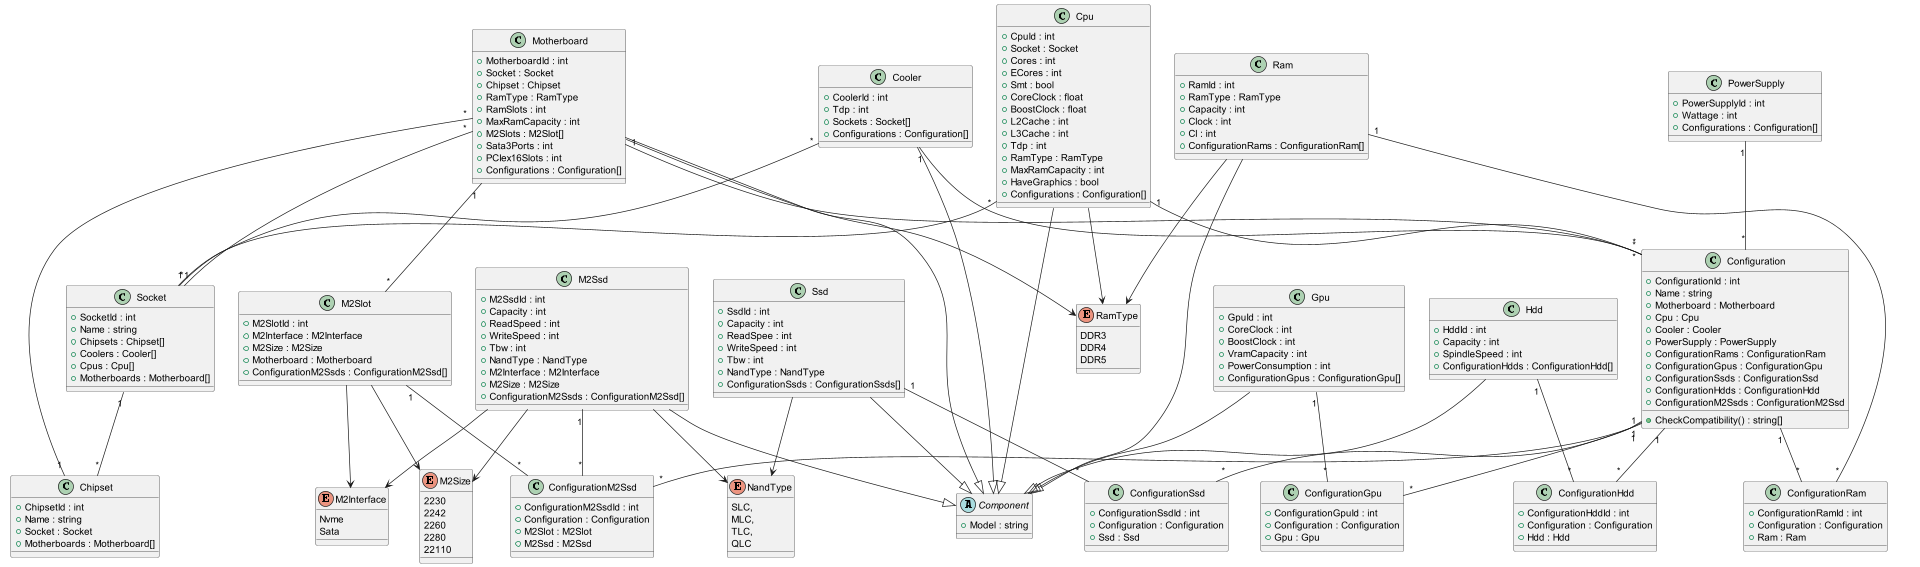

The diagram above was rendered by PlantUML. Its source (embedded in the PNG):
@startuml Class diagram 

scale 1920*1080

abstract class Component{
    + Model : string
}

enum NandType
{
    SLC,
    MLC,
    TLC,
    QLC
}

enum RamType{
    DDR3
    DDR4
    DDR5
}

enum M2Size
{
    2230
    2242
    2260
    2280
    22110
}

enum M2Interface
{
    Nvme
    Sata
}

Motherboard --> RamType
Motherboard --|> Component
Motherboard "*" -- "1" Socket
Motherboard "*" -- "1" Chipset
Motherboard "1" -- "*" M2Slot
Motherboard "1" -- "*" Configuration
class Motherboard{
    + MotherboardId : int
    + Socket : Socket
    + Chipset : Chipset
    + RamType : RamType
    + RamSlots : int
    + MaxRamCapacity : int
    + M2Slots : M2Slot[]
    + Sata3Ports : int
    + PCIex16Slots : int
    + Configurations : Configuration[]
}


M2Slot --> M2Interface
M2Slot --> M2Size
M2Slot "1" -- "*" ConfigurationM2Ssd
class M2Slot{
    + M2SlotId : int
    + M2Interface : M2Interface
    + M2Size : M2Size
    + Motherboard : Motherboard
    + ConfigurationM2Ssds : ConfigurationM2Ssd[]
}

Socket "1" -- "*" Chipset
class Socket{
    + SocketId : int
    + Name : string
    + Chipsets : Chipset[]
    + Coolers : Cooler[]
    + Cpus : Cpu[]
    + Motherboards : Motherboard[]
}

class Chipset{
    + ChipsetId : int
    + Name : string
    + Socket : Socket
    + Motherboards : Motherboard[]
}

Cpu --|> Component
Cpu --> RamType
Cpu "*" -- "1" Socket
Cpu "1" -- "*" Configuration
class Cpu{
    + CpuId : int
    + Socket : Socket
    + Cores : int
    + ECores : int
    + Smt : bool
    + CoreClock : float
    + BoostClock : float
    + L2Cache : int
    + L3Cache : int
    + Tdp : int
    + RamType : RamType
    + MaxRamCapacity : int
    + HaveGraphics : bool
    + Configurations : Configuration[]
}

Cooler --|> Component
Cooler "*" -- "*" Socket
Cooler "1" -- "*" Configuration
class Cooler{
    + CoolerId : int
    + Tdp : int
    + Sockets : Socket[]
    + Configurations : Configuration[]
}

Ram --|> Component
Ram --> RamType
Ram "1" -- "*" ConfigurationRam
class Ram{
    + RamId : int
    + RamType : RamType
    + Capacity : int
    + Clock : int
    + Cl : int
    + ConfigurationRams : ConfigurationRam[]
}

Gpu --|> Component
Gpu "1" -- "*" ConfigurationGpu
class Gpu{
    + GpuId : int
    + CoreClock : int
    + BoostClock : int
    + VramCapacity : int
    + PowerConsumption : int
    + ConfigurationGpus : ConfigurationGpu[]
}

Ssd --|> Component
Ssd "1" -- "*" ConfigurationSsd
Ssd --> NandType
class Ssd{
    + SsdId : int
    + Capacity : int
    + ReadSpee : int
    + WriteSpeed : int
    + Tbw : int
    + NandType : NandType
    + ConfigurationSsds : ConfigurationSsds[]
}

Hdd --|> Component
Hdd "1" -- "*" ConfigurationHdd
class Hdd{
    + HddId : int
    + Capacity : int
    + SpindleSpeed : int
    + ConfigurationHdds : ConfigurationHdd[]
}

M2Ssd --|> Component
M2Ssd "1" -- "*" ConfigurationM2Ssd
M2Ssd --> NandType
M2Ssd --> M2Interface
M2Ssd --> M2Size
class M2Ssd{
    + M2SsdId : int
    + Capacity : int
    + ReadSpeed : int
    + WriteSpeed : int
    + Tbw : int
    + NandType : NandType
    + M2Interface : M2Interface
    + M2Size : M2Size
    + ConfigurationM2Ssds : ConfigurationM2Ssd[]
}

PowerSupply "1" -- "*" Configuration
class PowerSupply{
    + PowerSupplyId : int
    + Wattage : int
    + Configurations : Configuration[]
}

Configuration "1" -- "*" ConfigurationRam
Configuration "1" -- "*" ConfigurationGpu
Configuration "1" -- "*" ConfigurationSsd
Configuration "1" -- "*" ConfigurationHdd
Configuration "1" -- "*" ConfigurationM2Ssd
class Configuration{
    + ConfigurationId : int
    + Name : string
    + Motherboard : Motherboard
    + Cpu : Cpu
    + Cooler : Cooler
    + PowerSupply : PowerSupply
    + ConfigurationRams : ConfigurationRam
    + ConfigurationGpus : ConfigurationGpu
    + ConfigurationSsds : ConfigurationSsd
    + ConfigurationHdds : ConfigurationHdd
    + ConfigurationM2Ssds : ConfigurationM2Ssd

    + CheckCompatibility() : string[]
}

class ConfigurationRam{
    + ConfigurationRamId : int
    + Configuration : Configuration
    + Ram : Ram
}

class ConfigurationGpu{
    + ConfigurationGpuId : int
    + Configuration : Configuration
    + Gpu : Gpu
}

class ConfigurationSsd{
    + ConfigurationSsdId : int
    + Configuration : Configuration
    + Ssd : Ssd
}

class ConfigurationHdd{
    + ConfigurationHddId : int
    + Configuration : Configuration
    + Hdd : Hdd
}

class ConfigurationM2Ssd{
    + ConfigurationM2SsdId : int
    + Configuration : Configuration
    + M2Slot : M2Slot
    + M2Ssd : M2Ssd
}

@enduml